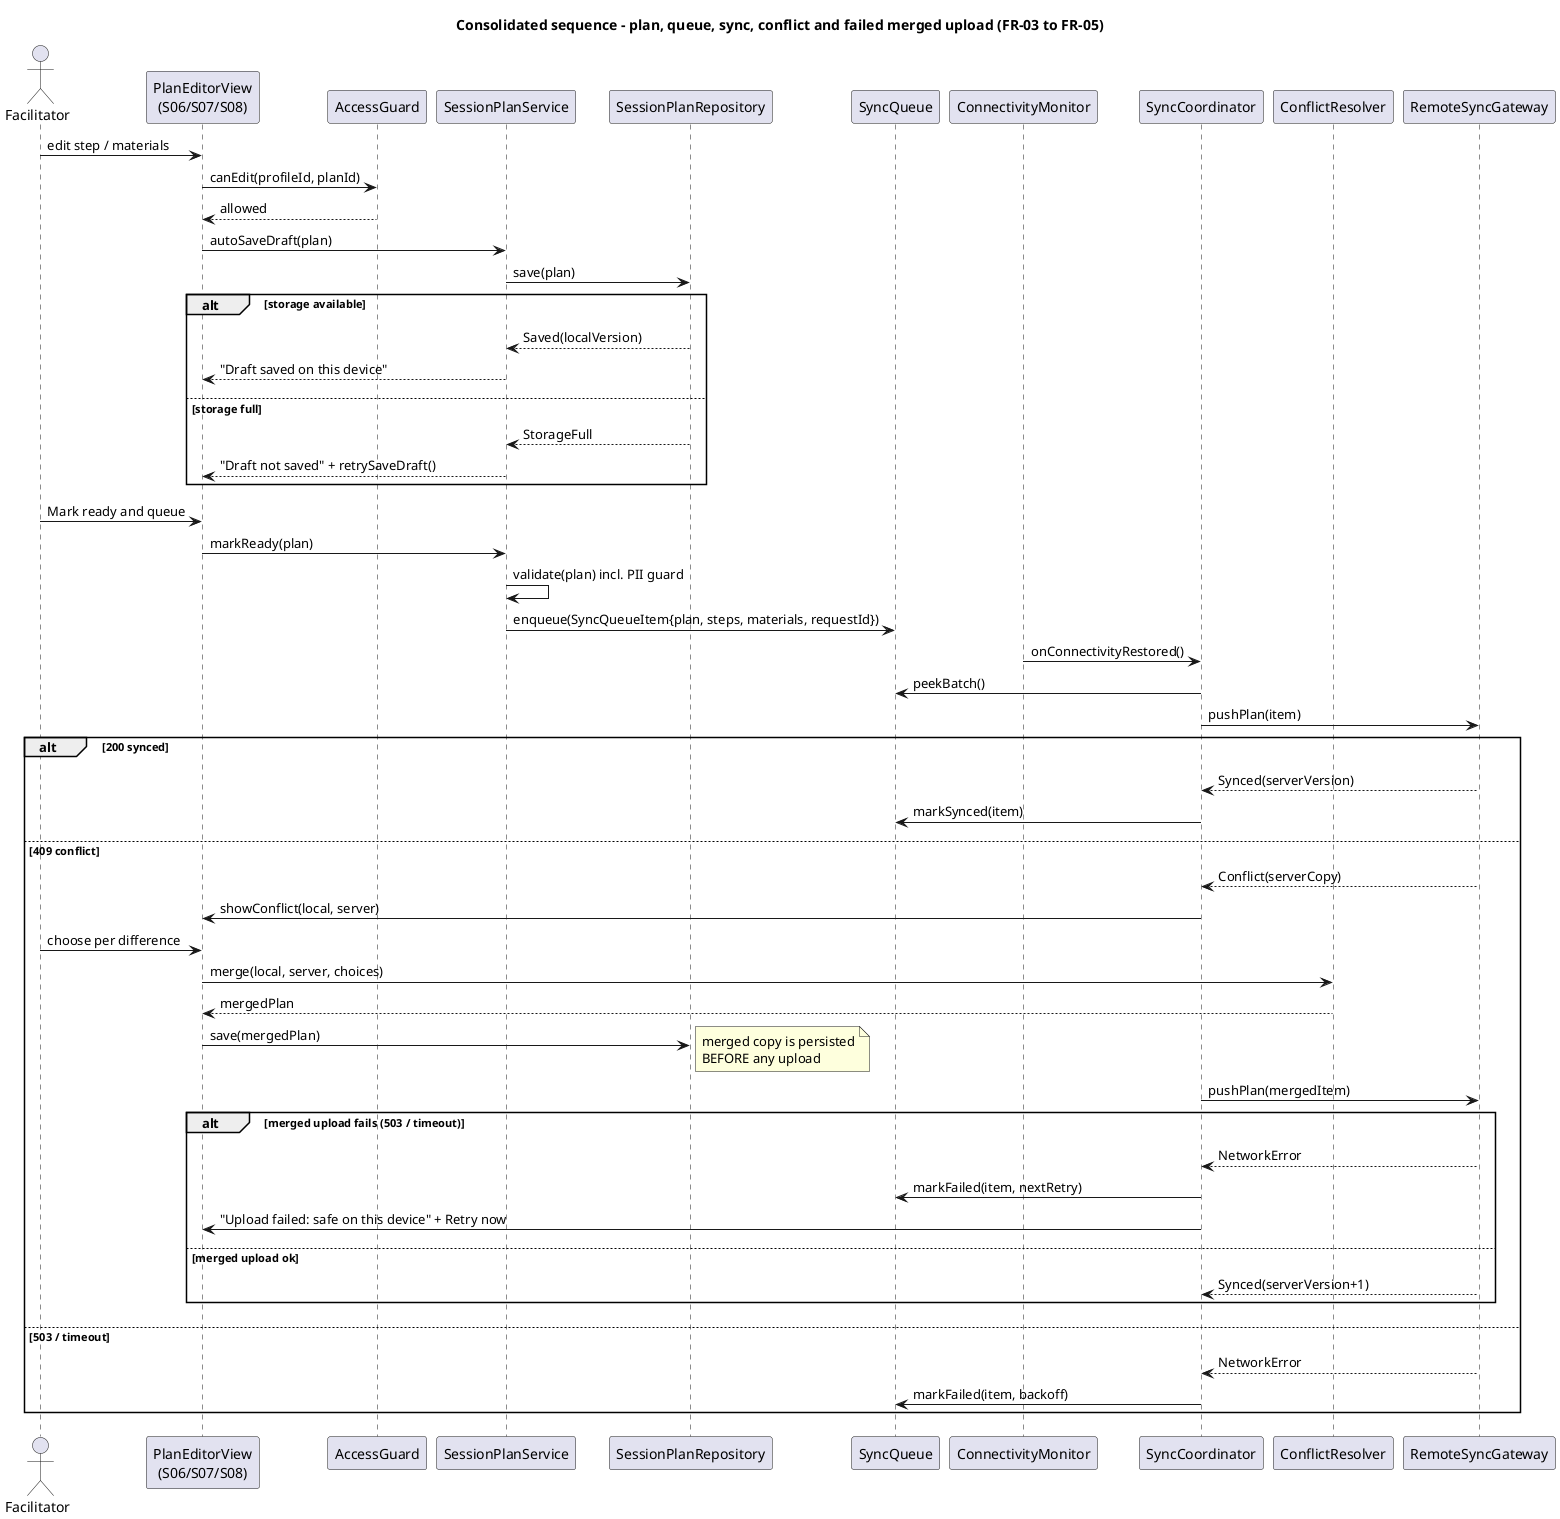

The diagram above was rendered by PlantUML. Its source (embedded in the PNG):
@startuml seq-plan-sync
!pragma teoz true
title Consolidated sequence - plan, queue, sync, conflict and failed merged upload (FR-03 to FR-05)
skinparam defaultFontName Arial
actor Facilitator
participant "PlanEditorView\n(S06/S07/S08)" as UI
participant AccessGuard
participant SessionPlanService
participant SessionPlanRepository
participant SyncQueue
participant ConnectivityMonitor
participant SyncCoordinator
participant ConflictResolver
participant RemoteSyncGateway
Facilitator -> UI : edit step / materials
UI -> AccessGuard : canEdit(profileId, planId)
AccessGuard --> UI : allowed
UI -> SessionPlanService : autoSaveDraft(plan)
SessionPlanService -> SessionPlanRepository : save(plan)
alt storage available
  SessionPlanRepository --> SessionPlanService : Saved(localVersion)
  SessionPlanService --> UI : "Draft saved on this device"
else storage full
  SessionPlanRepository --> SessionPlanService : StorageFull
  SessionPlanService --> UI : "Draft not saved" + retrySaveDraft()
end
Facilitator -> UI : Mark ready and queue
UI -> SessionPlanService : markReady(plan)
SessionPlanService -> SessionPlanService : validate(plan) incl. PII guard
SessionPlanService -> SyncQueue : enqueue(SyncQueueItem{plan, steps, materials, requestId})
ConnectivityMonitor -> SyncCoordinator : onConnectivityRestored()
SyncCoordinator -> SyncQueue : peekBatch()
SyncCoordinator -> RemoteSyncGateway : pushPlan(item)
alt 200 synced
  RemoteSyncGateway --> SyncCoordinator : Synced(serverVersion)
  SyncCoordinator -> SyncQueue : markSynced(item)
else 409 conflict
  RemoteSyncGateway --> SyncCoordinator : Conflict(serverCopy)
  SyncCoordinator -> UI : showConflict(local, server)
  Facilitator -> UI : choose per difference
  UI -> ConflictResolver : merge(local, server, choices)
  ConflictResolver --> UI : mergedPlan
  UI -> SessionPlanRepository : save(mergedPlan)
  note right : merged copy is persisted\nBEFORE any upload
  SyncCoordinator -> RemoteSyncGateway : pushPlan(mergedItem)
  alt merged upload fails (503 / timeout)
    RemoteSyncGateway --> SyncCoordinator : NetworkError
    SyncCoordinator -> SyncQueue : markFailed(item, nextRetry)
    SyncCoordinator -> UI : "Upload failed: safe on this device" + Retry now
  else merged upload ok
    RemoteSyncGateway --> SyncCoordinator : Synced(serverVersion+1)
  end
else 503 / timeout
  RemoteSyncGateway --> SyncCoordinator : NetworkError
  SyncCoordinator -> SyncQueue : markFailed(item, backoff)
end
@enduml